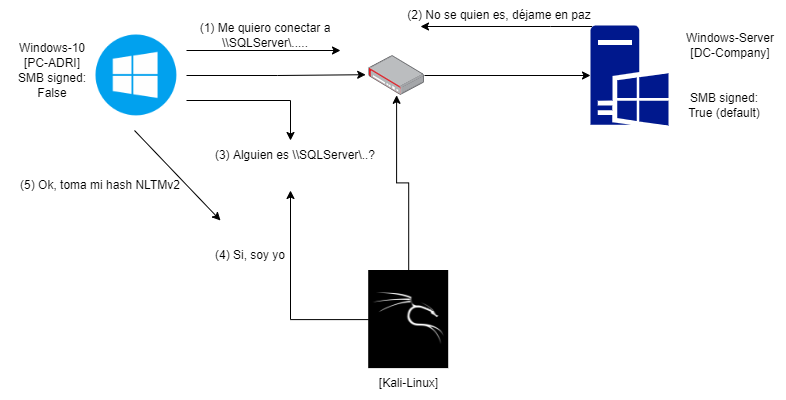

The diagram above was exported from draw.io. Its source (the exported page's mxGraphModel, read from the mxfile embedded in the PNG):
<mxGraphModel dx="1865" dy="547" grid="1" gridSize="10" guides="1" tooltips="1" connect="1" arrows="1" fold="1" page="1" pageScale="1" pageWidth="827" pageHeight="1169" math="0" shadow="0">
  <root>
    <mxCell id="0" />
    <mxCell id="1" parent="0" />
    <mxCell id="F-LtfMkIyUmPBMvRR8g--52" style="edgeStyle=orthogonalEdgeStyle;rounded=0;orthogonalLoop=1;jettySize=auto;html=1;entryX=-0.054;entryY=0.48;entryDx=0;entryDy=0;entryPerimeter=0;" edge="1" parent="1" source="F-LtfMkIyUmPBMvRR8g--41" target="F-LtfMkIyUmPBMvRR8g--51">
      <mxGeometry relative="1" as="geometry" />
    </mxCell>
    <mxCell id="F-LtfMkIyUmPBMvRR8g--58" style="edgeStyle=orthogonalEdgeStyle;rounded=0;orthogonalLoop=1;jettySize=auto;html=1;exitX=1;exitY=0.25;exitDx=0;exitDy=0;" edge="1" parent="1" source="F-LtfMkIyUmPBMvRR8g--41">
      <mxGeometry relative="1" as="geometry">
        <mxPoint x="320" y="450" as="targetPoint" />
      </mxGeometry>
    </mxCell>
    <mxCell id="F-LtfMkIyUmPBMvRR8g--59" style="edgeStyle=orthogonalEdgeStyle;rounded=0;orthogonalLoop=1;jettySize=auto;html=1;exitX=1;exitY=0.75;exitDx=0;exitDy=0;" edge="1" parent="1" source="F-LtfMkIyUmPBMvRR8g--41">
      <mxGeometry relative="1" as="geometry">
        <mxPoint x="270" y="540" as="targetPoint" />
      </mxGeometry>
    </mxCell>
    <mxCell id="F-LtfMkIyUmPBMvRR8g--41" value="" style="shape=image;html=1;verticalAlign=top;verticalLabelPosition=bottom;labelBackgroundColor=#ffffff;imageAspect=0;aspect=fixed;image=https://cdn1.iconfinder.com/data/icons/operating-system-flat-1/30/windows_10-128.png" vertex="1" parent="1">
      <mxGeometry x="66" y="425" width="100" height="100" as="geometry" />
    </mxCell>
    <mxCell id="F-LtfMkIyUmPBMvRR8g--42" value="Windows-10&lt;br&gt;[PC-ADRI]" style="text;html=1;strokeColor=none;fillColor=none;align=center;verticalAlign=middle;whiteSpace=wrap;rounded=0;" vertex="1" parent="1">
      <mxGeometry x="-3" y="440" width="70" height="30" as="geometry" />
    </mxCell>
    <mxCell id="F-LtfMkIyUmPBMvRR8g--43" value="SMB signed: False" style="text;html=1;strokeColor=none;fillColor=none;align=center;verticalAlign=middle;whiteSpace=wrap;rounded=0;" vertex="1" parent="1">
      <mxGeometry x="-16" y="470" width="96" height="30" as="geometry" />
    </mxCell>
    <mxCell id="F-LtfMkIyUmPBMvRR8g--56" style="edgeStyle=orthogonalEdgeStyle;rounded=0;orthogonalLoop=1;jettySize=auto;html=1;exitX=0.02;exitY=0.01;exitDx=0;exitDy=0;exitPerimeter=0;" edge="1" parent="1" source="F-LtfMkIyUmPBMvRR8g--46">
      <mxGeometry relative="1" as="geometry">
        <mxPoint x="400" y="426" as="targetPoint" />
        <Array as="points">
          <mxPoint x="530" y="426" />
          <mxPoint x="530" y="426" />
        </Array>
      </mxGeometry>
    </mxCell>
    <mxCell id="F-LtfMkIyUmPBMvRR8g--46" value="" style="sketch=0;aspect=fixed;pointerEvents=1;shadow=0;dashed=0;html=1;strokeColor=none;labelPosition=center;verticalLabelPosition=bottom;verticalAlign=top;align=center;fillColor=#00188D;shape=mxgraph.mscae.enterprise.windows_server" vertex="1" parent="1">
      <mxGeometry x="570" y="425" width="78" height="100" as="geometry" />
    </mxCell>
    <mxCell id="F-LtfMkIyUmPBMvRR8g--47" value="Windows-Server&lt;br&gt;[DC-Company]" style="text;html=1;strokeColor=none;fillColor=none;align=center;verticalAlign=middle;whiteSpace=wrap;rounded=0;" vertex="1" parent="1">
      <mxGeometry x="655" y="430" width="110" height="30" as="geometry" />
    </mxCell>
    <mxCell id="F-LtfMkIyUmPBMvRR8g--48" value="SMB signed: True (default)" style="text;html=1;strokeColor=none;fillColor=none;align=center;verticalAlign=middle;whiteSpace=wrap;rounded=0;" vertex="1" parent="1">
      <mxGeometry x="656" y="490" width="96" height="30" as="geometry" />
    </mxCell>
    <mxCell id="F-LtfMkIyUmPBMvRR8g--50" value="(1) Me quiero conectar a \\SQLServer\....." style="text;html=1;strokeColor=none;fillColor=none;align=center;verticalAlign=middle;whiteSpace=wrap;rounded=0;" vertex="1" parent="1">
      <mxGeometry x="135" y="420" width="220" height="30" as="geometry" />
    </mxCell>
    <mxCell id="F-LtfMkIyUmPBMvRR8g--53" style="edgeStyle=orthogonalEdgeStyle;rounded=0;orthogonalLoop=1;jettySize=auto;html=1;entryX=0;entryY=0.5;entryDx=0;entryDy=0;entryPerimeter=0;" edge="1" parent="1" source="F-LtfMkIyUmPBMvRR8g--51" target="F-LtfMkIyUmPBMvRR8g--46">
      <mxGeometry relative="1" as="geometry" />
    </mxCell>
    <mxCell id="F-LtfMkIyUmPBMvRR8g--51" value="" style="points=[];aspect=fixed;html=1;align=center;shadow=0;dashed=0;image;image=img/lib/allied_telesis/security/Router_VPN.svg;" vertex="1" parent="1">
      <mxGeometry x="348.2" y="455.2" width="55.800000000000004" height="39.6" as="geometry" />
    </mxCell>
    <mxCell id="F-LtfMkIyUmPBMvRR8g--57" value="(2) No se quien es, déjame en paz" style="text;html=1;strokeColor=none;fillColor=none;align=center;verticalAlign=middle;whiteSpace=wrap;rounded=0;" vertex="1" parent="1">
      <mxGeometry x="384" y="400" width="190" height="30" as="geometry" />
    </mxCell>
    <mxCell id="F-LtfMkIyUmPBMvRR8g--60" value="(3) Alguien es \\SQLServer\..?" style="text;html=1;strokeColor=none;fillColor=none;align=center;verticalAlign=middle;whiteSpace=wrap;rounded=0;" vertex="1" parent="1">
      <mxGeometry x="190" y="540" width="170" height="30" as="geometry" />
    </mxCell>
    <mxCell id="F-LtfMkIyUmPBMvRR8g--61" value="[Kali-Linux]" style="text;html=1;strokeColor=none;fillColor=none;align=center;verticalAlign=middle;whiteSpace=wrap;rounded=0;" vertex="1" parent="1">
      <mxGeometry x="352.51" y="768.11" width="71.38" height="30" as="geometry" />
    </mxCell>
    <mxCell id="F-LtfMkIyUmPBMvRR8g--64" style="edgeStyle=orthogonalEdgeStyle;rounded=0;orthogonalLoop=1;jettySize=auto;html=1;" edge="1" parent="1" source="F-LtfMkIyUmPBMvRR8g--63">
      <mxGeometry relative="1" as="geometry">
        <mxPoint x="270" y="590" as="targetPoint" />
      </mxGeometry>
    </mxCell>
    <mxCell id="F-LtfMkIyUmPBMvRR8g--67" style="edgeStyle=orthogonalEdgeStyle;rounded=0;orthogonalLoop=1;jettySize=auto;html=1;" edge="1" parent="1" source="F-LtfMkIyUmPBMvRR8g--63" target="F-LtfMkIyUmPBMvRR8g--51">
      <mxGeometry relative="1" as="geometry" />
    </mxCell>
    <mxCell id="F-LtfMkIyUmPBMvRR8g--63" value="" style="shape=image;verticalLabelPosition=bottom;labelBackgroundColor=default;verticalAlign=top;aspect=fixed;imageAspect=0;image=https://ih1.redbubble.net/image.746090126.8007/flat,750x1000,075,f.u4.jpg;" vertex="1" parent="1">
      <mxGeometry x="348.2" y="670" width="80" height="98.11" as="geometry" />
    </mxCell>
    <mxCell id="F-LtfMkIyUmPBMvRR8g--65" value="(4) Si, soy yo" style="text;html=1;strokeColor=none;fillColor=none;align=center;verticalAlign=middle;whiteSpace=wrap;rounded=0;" vertex="1" parent="1">
      <mxGeometry x="180" y="640" width="100" height="30" as="geometry" />
    </mxCell>
    <mxCell id="F-LtfMkIyUmPBMvRR8g--75" value="" style="endArrow=classic;html=1;rounded=0;" edge="1" parent="1">
      <mxGeometry width="50" height="50" relative="1" as="geometry">
        <mxPoint x="114" y="530" as="sourcePoint" />
        <mxPoint x="200" y="620" as="targetPoint" />
      </mxGeometry>
    </mxCell>
    <mxCell id="F-LtfMkIyUmPBMvRR8g--76" value="(5) Ok, toma mi hash NLTMv2" style="text;html=1;strokeColor=none;fillColor=none;align=center;verticalAlign=middle;whiteSpace=wrap;rounded=0;" vertex="1" parent="1">
      <mxGeometry x="-20" y="570" width="200" height="30" as="geometry" />
    </mxCell>
  </root>
</mxGraphModel>